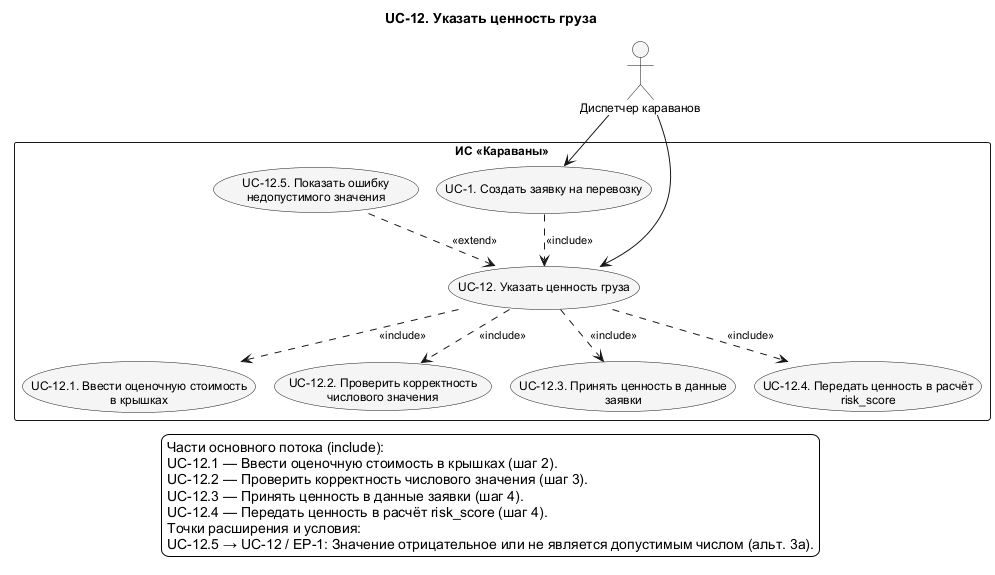

The diagram above was rendered by PlantUML. Its source (embedded in the PNG):
@startuml UC_12_Detail
!pragma layout smetana
skinparam shadowing false
skinparam defaultFontName Arial
skinparam defaultFontSize 12
skinparam backgroundColor white
skinparam nodesep 75
skinparam ranksep 100
skinparam ArrowFontSize 11
skinparam usecaseBackgroundColor #F5F5F5
skinparam activityBackgroundColor #F5F5F5
top to bottom direction
title UC-12. Указать ценность груза

actor "Диспетчер караванов" as Dispatcher
rectangle "ИС «Караваны»" as SystemBoundary {
  usecase "UC-1. Создать заявку на перевозку" as UC1
  usecase "UC-12. Указать ценность груза" as UC12
  usecase "UC-12.1. Ввести оценочную стоимость\nв крышках" as UC12_1
  usecase "UC-12.2. Проверить корректность\nчислового значения" as UC12_2
  usecase "UC-12.3. Принять ценность в данные\nзаявки" as UC12_3
  usecase "UC-12.4. Передать ценность в расчёт\nrisk_score" as UC12_4
  usecase "UC-12.5. Показать ошибку\nнедопустимого значения" as UC12_5
}
' edge:R061
UC1 ..> UC12 : <<include>>
' edge:R166
UC12 ..> UC12_1 : <<include>>
' edge:R167
UC12 ..> UC12_2 : <<include>>
' edge:R168
UC12 ..> UC12_3 : <<include>>
' edge:R169
UC12 ..> UC12_4 : <<include>>
' edge:R170
UC12_5 ..> UC12 : <<extend>>
' edge:R001
Dispatcher --> UC1
' edge:R011
Dispatcher --> UC12
legend bottom
  Части основного потока (include):
  UC-12.1 — Ввести оценочную стоимость в крышках (шаг 2).
  UC-12.2 — Проверить корректность числового значения (шаг 3).
  UC-12.3 — Принять ценность в данные заявки (шаг 4).
  UC-12.4 — Передать ценность в расчёт risk_score (шаг 4).
  Точки расширения и условия:
  UC-12.5 → UC-12 / EP-1: Значение отрицательное или не является допустимым числом (альт. 3а).
endlegend
@enduml